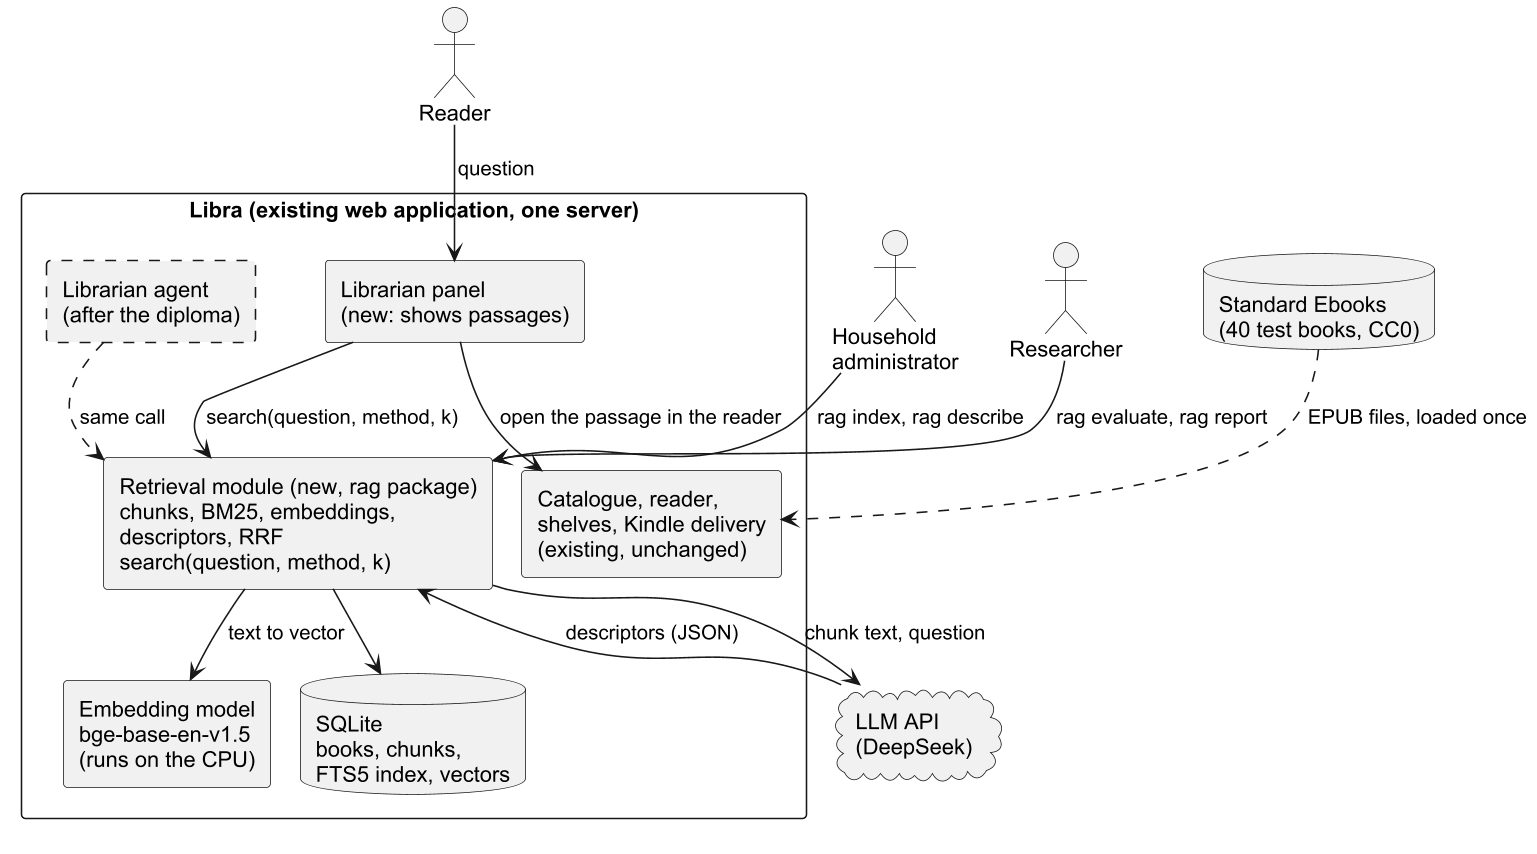

The diagram above was rendered by PlantUML. Its source (embedded in the PNG):
@startuml context
' Context diagram: the new retrieval module inside the existing Libra
' application, its users and the external systems (section 2.4 of ba.md).
!pragma layout smetana
skinparam shadowing false
skinparam defaultFontName Arial
skinparam dpi 150

actor "Reader" as reader
actor "Household\nadministrator" as admin
actor "Researcher" as researcher

rectangle "Libra (existing web application, one server)" {
  rectangle "Librarian panel\n(new: shows passages)" as panel
  rectangle "Librarian agent\n(after the diploma)" as agent #line.dashed
  rectangle "Retrieval module (new, rag package)\nchunks, BM25, embeddings,\ndescriptors, RRF\nsearch(question, method, k)" as search
  rectangle "Embedding model\nbge-base-en-v1.5\n(runs on the CPU)" as emb
  database "SQLite\nbooks, chunks,\nFTS5 index, vectors" as db
  rectangle "Catalogue, reader,\nshelves, Kindle delivery\n(existing, unchanged)" as existing
}

cloud "LLM API\n(DeepSeek)" as llm
database "Standard Ebooks\n(40 test books, CC0)" as se

reader --> panel : question
panel --> search : search(question, method, k)
agent ..> search : same call
search --> emb : text to vector
search --> db
panel --> existing : open the passage in the reader
admin --> search : rag index, rag describe
researcher --> search : rag evaluate, rag report
search --> llm : chunk text, question
llm --> search : descriptors (JSON)
se ..> existing : EPUB files, loaded once
@enduml